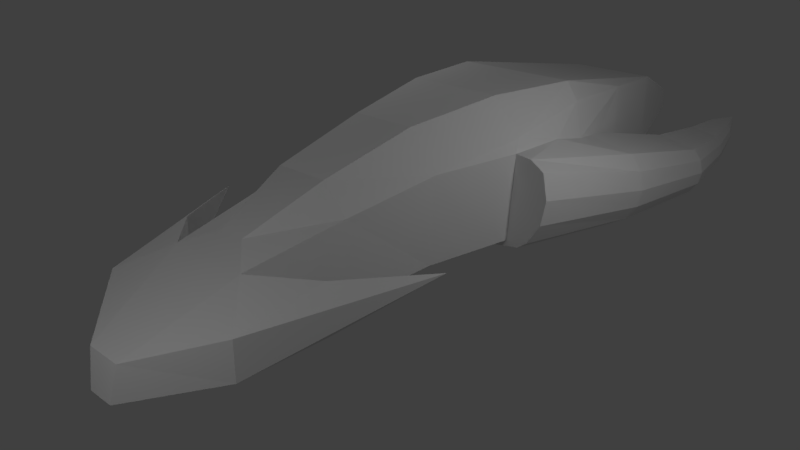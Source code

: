 # Source: meanGreenMachine.blend  (saved by Blender 2.77.0; exported with 4.5.12 LTS)
import bpy
from mathutils import Matrix  # noqa: F401  (used for matrix-valued properties, if any)

bpy.ops.wm.read_factory_settings(use_empty=True)
scene = bpy.context.scene
scene.name = 'Scene'

# ---- collections
col_collection_1 = bpy.data.collections.new('Collection 1'); scene.collection.children.link(col_collection_1)
col_collection_2 = bpy.data.collections.new('Collection 2'); scene.collection.children.link(col_collection_2)
col_collection_2.hide_render = True
col_collection_2.hide_viewport = True
col_collection_3 = bpy.data.collections.new('Collection 3'); scene.collection.children.link(col_collection_3)
col_collection_3.hide_render = True
col_collection_3.hide_viewport = True

# ---- materials (node trees are filled in below, after node groups)
mat_material_001 = bpy.data.materials.new('Material.001')
mat_material_001.alpha_threshold = 0.0
mat_material_001.use_transparent_shadow = False
mat_material_001.roughness = 0.5
mat_material = bpy.data.materials.new('Material')
mat_material.alpha_threshold = 0.0
mat_material.use_transparent_shadow = False
mat_material.roughness = 0.5
mat_material.line_color = (0.0, 0.0, 0.0, 1.0)

# ---- material node trees

# ---- world
world_world = bpy.data.worlds.new('World'); scene.world = world_world
world_world.color = (0.05088, 0.05088, 0.05088)
world_world.use_sun_shadow = False
world_world.sun_shadow_jitter_overblur = 0.0
world_world.cycles.sampling_method = 'MANUAL'

# ---- cameras
cam_camera = bpy.data.cameras.new('Camera')
cam_camera.clip_end = 100.0
cam_camera.lens = 35.0
cam_camera.sensor_width = 32.0
cam_camera.sensor_height = 18.0
cam_camera.display_size = 2.0
cam_camera.dof.focus_distance = 0.0
cam_camera.dof.aperture_fstop = 128.0
cam_camera.dof.aperture_blades = 6

# ---- lights
light_lamp_002 = bpy.data.lights.new('Lamp.002', 'POINT')
light_lamp_002.transmission_factor = 0.0
light_lamp_002.cutoff_distance = 30.0
light_lamp_002.energy = 100.0
light_lamp_002.shadow_buffer_clip_start = 1.001
light_lamp_002.shadow_soft_size = 0.1
light_lamp_002.shadow_maximum_resolution = 0.006
light_lamp_002.use_absolute_resolution = True
light_lamp_001 = bpy.data.lights.new('Lamp.001', 'POINT')
light_lamp_001.transmission_factor = 0.0
light_lamp_001.cutoff_distance = 30.0
light_lamp_001.energy = 100.0
light_lamp_001.shadow_buffer_clip_start = 1.001
light_lamp_001.shadow_soft_size = 0.1
light_lamp_001.shadow_maximum_resolution = 0.006
light_lamp_001.use_absolute_resolution = True
light_lamp = bpy.data.lights.new('Lamp', 'POINT')
light_lamp.transmission_factor = 0.0
light_lamp.cutoff_distance = 30.0
light_lamp.energy = 100.0
light_lamp.shadow_buffer_clip_start = 1.001
light_lamp.shadow_soft_size = 0.1
light_lamp.shadow_maximum_resolution = 0.006
light_lamp.use_absolute_resolution = True

# ---- meshes
me_cylinder = bpy.data.meshes.new('Cylinder')
me_cylinder.from_pydata([(-1.857, 2.115, -0.2766), (0.1428, 1.79, 0.01257), (0.1428, 1.714, -0.3701), (-1.857, 2.054, -0.5536), (-1.857, 2.054, 0.0004048), (0.1428, 1.714, 0.3953), (0.1428, 1.497, 0.5331), (0.1428, 1.256, 0.5605), (0.1428, 1.166, -0.735), (0.1428, 0.4669, -0.9451), (0.1428, 1.353, -0.7976), (0.1428, 1.497, -0.6945), (-3.557, 2.17, -0.5976), (-3.557, 2.215, -0.404), (-1.857, 1.881, 0.2352), (-0.83, 1.26, 0.5604), (-1.857, 1.622, -0.9454), (-0.07761, 0.4129, -0.9323), (-1.857, 1.881, -0.7885), (-3.557, 2.044, -0.7618), (-3.557, 2.17, -0.2104), (-1.857, 1.152, 0.3664), (-1.425, 1.251, 0.4384), (-0.2496, 0.3587, -0.923), (-1.857, 0.7497, -0.7885), (-4.757, 1.935, -0.5486), (-4.757, 1.844, -0.6712), (-4.757, 1.967, -0.404), (-3.557, 2.044, -0.0462), (-2.029, 1.114, 0.3479), (-1.242, 0.5334, -0.6598), (-3.557, 1.219, -0.7618), (-3.557, 1.855, -0.8715), (-4.757, 1.708, -0.7532), (-4.757, 1.935, -0.2594), (-3.557, 1.408, 0.06349), (-2.168, 1.082, 0.332), (-1.857, 0.6586, -0.6652), (-2.925, 0.9652, -0.6686), (-3.557, 1.093, -0.5976), (-5.56, 1.727, -0.3894), (-5.56, 1.666, -0.4638), (-5.56, 1.576, -0.5136), (-5.56, 1.748, -0.3016), (-4.757, 1.387, -0.05486), (-2.56, 1.022, 0.1643), (-2.209, 1.072, 0.3124), (-4.757, 1.25, -0.6712), (-3.054, 0.9399, -0.5846), (-4.757, 1.159, -0.5486), (-5.56, 1.271, -0.4638), (-4.757, 1.844, -0.1368), (-5.56, 1.727, -0.2139), (-3.557, 1.219, -0.0462), (-2.746, 0.995, 0.08814), (-3.557, 1.048, -0.404), (-4.757, 1.127, -0.404), (-6.158, 1.48, -0.1351), (-5.56, 1.666, -0.1394), (-4.757, 1.25, -0.1368), (-2.899, 0.9703, -0.02817), (-2.85, 0.98, 0.01159), (-5.56, 1.21, -0.3894), (-3.054, 0.9399, -0.148), (-5.56, 1.189, -0.3016), (-5.56, 1.361, -0.08971), (-3.557, 1.093, -0.2104), (-4.757, 1.159, -0.2594), (-5.567, 1.21, -0.2139), (-5.56, 1.271, -0.1394), (-4.275, 0.7, -0.3781), (-4.275, -0.7, 0.8), (-5.7, 0.3, -0.08276), (-5.7, -0.3, -0.08276), (-1.425, -1.141, 0.9814), (-2.861e-06, -1.183, 0.7357), (-1.425, 1.143, 0.9814), (-2.861e-06, 1.183, 0.7357), (2.85, 0.7687, -0.9), (2.85, -0.7687, -0.9), (4.151, 0.63, -1.05), (2.85, -0.8019, 0.2707), (4.291, 0.63, -0.01274), (5.8, 0.211, -1.2), (5.8, -0.211, -1.2), (3.678, -1.363, -0.06373), (4.859, 1.229, -0.9041), (5.7, 0.28, -0.7), (4.859, -1.229, -0.9041), (2.493, -2.097, -0.1275), (2.493, 2.097, -0.1275), (-1.857, -2.115, -0.2766), (0.1428, -1.79, 0.01257), (0.1428, -1.714, -0.3701), (-1.857, -2.054, -0.5536), (-1.857, -2.054, 0.0004048), (0.1428, -1.714, 0.3953), (0.1428, -1.497, 0.5331), (0.1428, -1.256, 0.5605), (0.1428, -1.166, -0.735), (0.1428, -0.4669, -0.9451), (0.1428, -1.353, -0.7976), (0.1428, -1.497, -0.6945), (-3.557, -2.17, -0.5976), (-3.557, -2.215, -0.404), (-1.857, -1.881, 0.2352), (-0.83, -1.26, 0.5604), (-1.857, -1.622, -0.9454), (-0.07761, -0.4129, -0.9323), (-1.857, -1.881, -0.7885), (-3.557, -2.044, -0.7618), (-3.557, -2.17, -0.2104), (-1.857, -1.152, 0.3664), (-1.425, -1.251, 0.4384), (-0.2496, -0.3587, -0.923), (-1.857, -0.7497, -0.7885), (-4.757, -1.935, -0.5486), (-4.757, -1.844, -0.6712), (-4.757, -1.967, -0.404), (-3.557, -2.044, -0.0462), (-2.029, -1.114, 0.3479), (-1.242, -0.5334, -0.6598), (-3.557, -1.219, -0.7618), (-3.557, -1.855, -0.8715), (-4.757, -1.708, -0.7532), (-4.757, -1.935, -0.2594), (-3.557, -1.408, 0.06349), (-2.168, -1.082, 0.332), (-1.857, -0.6586, -0.6652), (-2.925, -0.9652, -0.6686), (-3.557, -1.093, -0.5976), (-5.56, -1.727, -0.3894), (-5.56, -1.666, -0.4638), (-5.56, -1.576, -0.5136), (-5.56, -1.748, -0.3016), (-4.757, -1.387, -0.05486), (-2.56, -1.022, 0.1643), (-2.209, -1.072, 0.3124), (-4.757, -1.25, -0.6712), (-3.054, -0.9399, -0.5846), (-4.757, -1.159, -0.5486), (-5.56, -1.271, -0.4638), (-4.757, -1.844, -0.1368), (-5.56, -1.727, -0.2139), (-3.557, -1.219, -0.0462), (-2.746, -0.995, 0.08814), (-3.557, -1.048, -0.404), (-4.757, -1.127, -0.404), (-6.151, -1.48, -0.1351), (-5.56, -1.666, -0.1394), (-4.757, -1.25, -0.1368), (-2.899, -0.9703, -0.02817), (-2.85, -0.98, 0.01159), (-5.56, -1.21, -0.3894), (-5.56, -1.189, -0.3016), (-5.56, -1.361, -0.08971), (-3.557, -1.093, -0.2104), (-3.054, -0.9399, -0.148), (-4.757, -1.159, -0.2594), (-5.56, -1.21, -0.2139), (-5.56, -1.271, -0.1394), (-4.275, -0.7, -0.3781), (-2.85, 0.98, 0.9228), (-4.275, 0.7, 0.8), (-2.85, -0.98, 0.9228), (-5.7, 0.3, 0.2615), (-5.7, -0.3, 0.2615), (1.425, -0.8498, -0.8132), (1.425, 0.8498, -0.8132), (1.425, 0.9576, 0.5041), (1.425, -0.9576, 0.5041), (4.151, -0.63, -1.05), (2.85, 0.8019, 0.2707), (4.291, -0.63, -0.01274), (3.678, 1.363, -0.7791), (3.678, 1.363, -0.06373), (3.678, -1.363, -0.7791), (5.7, -0.28, -0.7), (4.859, -1.229, -0.3637), (4.859, 1.229, -0.3637), (3.941, -0.2065, 0.1757), (2.85, -0.4129, 0.6656), (3.941, 0.2061, 0.1757), (2.85, 0.4095, 0.6656), (-1.425, -0.9553, 1.25), (-1.425, 0.9553, 1.25), (-2.861e-06, -0.7443, 1.253), (-2.861e-06, 0.7443, 1.253), (1.425, 0.5003, 1.05), (1.425, -0.5007, 1.05), (-2.85, -0.8276, 1.025), (-2.85, 0.8276, 1.025)], [(152, 129)], [(3, 0, 1, 2), (0, 4, 5, 1), (2, 1, 5, 6, 7, 8, 9, 10, 11), (0, 13, 20, 4), (6, 5, 4, 14), (23, 17, 9, 100, 108, 114), (11, 10, 16, 18), (13, 0, 3, 12), (12, 3, 18, 19), (18, 3, 2, 11), (15, 6, 14, 22), (23, 24, 16, 17), (12, 25, 27, 13), (4, 20, 28, 14), (21, 14, 28, 29), (30, 24, 23), (24, 31, 32, 16), (16, 32, 19, 18), (25, 12, 19, 26), (26, 19, 32, 33), (34, 20, 13, 27), (29, 28, 35, 36), (121, 115, 128), (122, 130, 129), (25, 40, 43, 27), (26, 41, 40, 25), (33, 42, 41, 26), (36, 35, 45, 46), (31, 38, 39), (48, 39, 38), (33, 32, 31, 47), (51, 28, 20, 34), (52, 34, 27, 43), (51, 44, 35, 28), (35, 44, 59, 53), (45, 35, 53, 54), (47, 31, 39, 49), (55, 39, 48, 63, 66), (49, 39, 55, 56), (43, 40, 57), (40, 41, 57), (41, 42, 57), (47, 50, 42, 33), (57, 42, 50), (34, 52, 58, 51), (52, 43, 57), (51, 58, 65, 44), (54, 53, 60, 61), (49, 62, 50, 47), (50, 62, 57), (58, 52, 57), (53, 59, 67, 66), (44, 65, 69, 59), (60, 53, 66, 63), (62, 49, 56, 64), (56, 55, 66, 67), (64, 56, 67, 68), (62, 64, 57), (58, 57, 65), (161, 129, 139, 157, 71), (64, 68, 57), (69, 65, 57), (59, 69, 68, 67), (68, 69, 57), (61, 60, 63, 163, 162), (72, 70, 161, 73), (185, 191, 190, 184), (161, 71, 166, 73), (73, 166, 165, 72), (70, 72, 165, 163), (61, 162, 46, 45, 54), (77, 187, 188, 169), (71, 163, 165, 166), (46, 162, 76, 22, 21, 29, 36), (98, 106, 97), (186, 184, 74, 75), (168, 78, 79, 167), (167, 79, 81, 170), (186, 75, 170, 189), (79, 78, 80, 171), (172, 78, 168, 169), (171, 173, 81, 79), (80, 78, 172, 82), (80, 83, 84, 171), (173, 171, 176, 85), (82, 175, 174, 80), (83, 80, 174, 86), (87, 177, 84, 83), (84, 88, 176, 171), (87, 82, 173, 177), (85, 176, 89), (82, 87, 179, 175), (175, 90, 174), (87, 83, 86, 179), (177, 178, 88, 84), (178, 177, 173, 85), (176, 88, 89), (178, 85, 89), (179, 90, 175), (174, 90, 86), (86, 90, 179), (88, 178, 89), (94, 93, 92, 91), (91, 92, 96, 95), (93, 102, 101, 100, 99, 98, 97, 96, 92), (91, 95, 111, 104), (97, 105, 95, 96), (7, 6, 15), (16, 10, 9, 17), (102, 109, 107, 101), (104, 103, 94, 91), (103, 110, 109, 94), (109, 102, 93, 94), (106, 113, 105, 97), (114, 108, 107, 115), (103, 104, 118, 116), (95, 105, 119, 111), (112, 120, 119, 105), (121, 114, 115), (115, 107, 123, 122), (107, 109, 110, 123), (116, 117, 110, 103), (117, 124, 123, 110), (125, 118, 104, 111), (120, 127, 126, 119), (30, 37, 24), (122, 129, 115), (116, 118, 134, 131), (117, 116, 131, 132), (124, 117, 132, 133), (127, 137, 136, 126), (128, 115, 129), (139, 129, 130), (124, 138, 122, 123), (142, 125, 111, 119), (143, 134, 118, 125), (142, 119, 126, 135), (126, 144, 150, 135), (136, 145, 144, 126), (138, 140, 130, 122), (37, 38, 24), (140, 147, 146, 130), (134, 148, 131), (131, 148, 132), (132, 148, 133), (138, 124, 133, 141), (148, 141, 133), (125, 142, 149, 143), (143, 148, 134), (142, 135, 155, 149), (145, 152, 151, 144), (140, 138, 141, 153), (31, 24, 38), (141, 148, 153), (149, 148, 143), (144, 156, 158, 150), (135, 150, 160, 155), (151, 157, 156, 144), (153, 154, 147, 140), (63, 48, 38, 70, 163), (147, 158, 156, 146), (154, 159, 158, 147), (153, 148, 154), (149, 155, 148), (146, 156, 157, 139, 130), (154, 148, 159), (160, 148, 155), (150, 158, 159, 160), (159, 148, 160), (100, 101, 107, 108), (152, 145, 136, 137, 164), (137, 127, 120, 112, 113, 74, 164), (74, 113, 106), (8, 7, 169, 168), (100, 9, 8, 99), (183, 181, 180, 182), (81, 180, 181), (99, 167, 170, 98), (76, 15, 22), (167, 99, 8, 168), (152, 164, 71, 157, 151), (169, 7, 77), (98, 170, 75), (105, 113, 112), (22, 14, 21), (182, 180, 173, 82), (183, 182, 172), (187, 186, 189, 188), (77, 76, 185, 187), (187, 185, 184, 186), (181, 183, 188, 189), (189, 170, 81, 181), (169, 188, 183, 172), (162, 163, 191), (190, 191, 163, 71), (185, 76, 162, 191), (74, 184, 190, 164), (164, 190, 71), (106, 98, 75, 74), (15, 76, 77, 7), (172, 182, 82), (180, 81, 173), (38, 129, 161, 70), (38, 37, 128, 129), (121, 128, 37, 30), (121, 30, 23, 114)])
_uv = me_cylinder.uv_layers.new(name='UVMap')
_uv.uv.foreach_set('vector', [0.5932, 0.7751, 0.5903, 0.7584, 0.7123, 0.7234, 0.7165, 0.7481, 0.5903, 0.7584, 0.5879, 0.7415, 0.7095, 0.6986, 0.7123, 0.7234, 0.2137, 0.6499, 0.2183, 0.6732, 0.2137, 0.6965, 0.2005, 0.7049, 0.1858, 0.7066, 0.1803, 0.6276, 0.1377, 0.6148, 0.1917, 0.6238, 0.2005, 0.6301, 0.5903, 0.7584, 0.4961, 0.7821, 0.4937, 0.7713, 0.5879, 0.7415, 0.7081, 0.6822, 0.7095, 0.6986, 0.5879, 0.7415, 0.5856, 0.7239, 0.9512, 0.5598, 0.9617, 0.5565, 0.9752, 0.5532, 0.9752, 0.6101, 0.9617, 0.6068, 0.9512, 0.6035, 0.7222, 0.7724, 0.7253, 0.7833, 0.6016, 0.8101, 0.5971, 0.7923, 0.4961, 0.7821, 0.5903, 0.7584, 0.5932, 0.7751, 0.4981, 0.7929, 0.4981, 0.7929, 0.5932, 0.7751, 0.5971, 0.7923, 0.4999, 0.8043, 0.5971, 0.7923, 0.5932, 0.7751, 0.7165, 0.7481, 0.7222, 0.7724, 0.6451, 0.6734, 0.7081, 0.6822, 0.5856, 0.7239, 0.6068, 0.6792, 0.7224, 0.8541, 0.6157, 0.8634, 0.6016, 0.8101, 0.7318, 0.8472, 0.4981, 0.7929, 0.4326, 0.8059, 0.4308, 0.7979, 0.4961, 0.7821, 0.5879, 0.7415, 0.4937, 0.7713, 0.4905, 0.7599, 0.5856, 0.7239, 0.5774, 0.678, 0.5856, 0.7239, 0.4905, 0.7599, 0.5659, 0.6777, 0.6575, 0.8722, 0.6157, 0.8634, 0.7224, 0.8541, 0.6157, 0.8634, 0.5038, 0.8559, 0.5014, 0.8166, 0.6016, 0.8101, 0.6016, 0.8101, 0.5014, 0.8166, 0.4999, 0.8043, 0.5971, 0.7923, 0.4326, 0.8059, 0.4981, 0.7929, 0.4999, 0.8043, 0.4335, 0.8144, 0.4335, 0.8144, 0.4999, 0.8043, 0.5014, 0.8166, 0.4336, 0.8233, 0.4282, 0.79, 0.4937, 0.7713, 0.4961, 0.7821, 0.4308, 0.7979, 0.5659, 0.6777, 0.4905, 0.7599, 0.4771, 0.7239, 0.5569, 0.6783, 0.9137, 0.004386, 0.8717, 0.01206, 0.8731, 0.002375, 0.7596, 0.01651, 0.7598, 0.003187, 0.8023, 0.006576, 0.4326, 0.8059, 0.3872, 0.8109, 0.386, 0.8061, 0.4308, 0.7979, 0.4335, 0.8144, 0.3876, 0.8162, 0.3872, 0.8109, 0.4326, 0.8059, 0.4336, 0.8233, 0.3871, 0.8219, 0.3876, 0.8162, 0.4335, 0.8144, 0.5569, 0.6783, 0.4771, 0.7239, 0.5297, 0.6809, 0.5525, 0.6783, 0.5038, 0.8559, 0.5462, 0.867, 0.5037, 0.8692, 0.538, 0.8731, 0.5037, 0.8692, 0.5462, 0.867, 0.4336, 0.8233, 0.5014, 0.8166, 0.5038, 0.8559, 0.4291, 0.8504, 0.4247, 0.782, 0.4905, 0.7599, 0.4937, 0.7713, 0.4282, 0.79, 0.3841, 0.8016, 0.4282, 0.79, 0.4308, 0.7979, 0.386, 0.8061, 0.4247, 0.782, 0.4111, 0.7579, 0.4771, 0.7239, 0.4905, 0.7599, 0.4771, 0.7239, 0.4111, 0.7579, 0.4057, 0.7498, 0.4708, 0.7116, 0.5297, 0.6809, 0.4771, 0.7239, 0.4708, 0.7116, 0.5169, 0.6824, 0.4291, 0.8504, 0.5038, 0.8559, 0.5037, 0.8692, 0.4263, 0.8597, 0.4544, 0.692, 0.4493, 0.6808, 0.4747, 0.6606, 0.492, 0.6807, 0.464, 0.7003, 0.3887, 0.7269, 0.4493, 0.6808, 0.4544, 0.692, 0.3947, 0.7345, 0.386, 0.8061, 0.3872, 0.8109, 0.3466, 0.81, 0.3872, 0.8109, 0.3876, 0.8162, 0.3466, 0.81, 0.3876, 0.8162, 0.3871, 0.8219, 0.3466, 0.81, 0.4291, 0.8504, 0.3808, 0.8381, 0.3871, 0.8219, 0.4336, 0.8233, 0.3466, 0.81, 0.3871, 0.8219, 0.3808, 0.8381, 0.4282, 0.79, 0.3841, 0.8016, 0.3815, 0.797, 0.4247, 0.782, 0.3841, 0.8016, 0.386, 0.8061, 0.3466, 0.81, 0.4247, 0.782, 0.3815, 0.797, 0.3721, 0.7838, 0.4111, 0.7579, 0.5169, 0.6824, 0.4708, 0.7116, 0.5046, 0.6817, 0.5086, 0.6818, 0.4263, 0.8597, 0.3771, 0.8429, 0.3808, 0.8381, 0.4291, 0.8504, 0.3808, 0.8381, 0.3771, 0.8429, 0.3466, 0.81, 0.3815, 0.797, 0.3841, 0.8016, 0.3466, 0.81, 0.4708, 0.7116, 0.4057, 0.7498, 0.4004, 0.7422, 0.464, 0.7003, 0.4111, 0.7579, 0.3721, 0.7838, 0.3685, 0.7791, 0.4057, 0.7498, 0.5046, 0.6817, 0.4708, 0.7116, 0.464, 0.7003, 0.492, 0.6807, 0.3566, 0.7675, 0.3887, 0.7269, 0.3947, 0.7345, 0.3611, 0.771, 0.3947, 0.7345, 0.4544, 0.692, 0.464, 0.7003, 0.4004, 0.7422, 0.3611, 0.771, 0.3947, 0.7345, 0.4004, 0.7422, 0.3646, 0.7751, 0.3566, 0.7675, 0.3611, 0.771, 0.3466, 0.81, 0.3815, 0.797, 0.3466, 0.81, 0.3721, 0.7838, 0.04856, 0.06557, 0.1209, 0.0002438, 0.116, 0.009851, 0.1312, 0.03604, 0.09084, 0.1241, 0.3611, 0.771, 0.3646, 0.7751, 0.3466, 0.81, 0.3685, 0.7791, 0.3721, 0.7838, 0.3466, 0.81, 0.4057, 0.7498, 0.3685, 0.7791, 0.3646, 0.7751, 0.4004, 0.7422, 0.3646, 0.7751, 0.3685, 0.7791, 0.3466, 0.81, 0.148, 0.2846, 0.1394, 0.2876, 0.1307, 0.2903, 0.0891, 0.1988, 0.1705, 0.2186, 0.6134, 0.5633, 0.702, 0.539, 0.702, 0.6243, 0.6134, 0.5999, 0.2542, 0.2177, 0.1702, 0.2086, 0.17, 0.115, 0.2531, 0.1061, 0.04856, 0.06557, 0.09084, 0.1241, 0.02121, 0.1483, 0.004605, 0.1415, 0.004605, 0.1415, 0.02121, 0.1483, 0.01983, 0.1739, 0.0002438, 0.1781, 0.04355, 0.261, 0.0002438, 0.1781, 0.01983, 0.1739, 0.0891, 0.1988, 0.148, 0.2846, 0.1705, 0.2186, 0.1983, 0.2763, 0.1779, 0.281, 0.1573, 0.2849, 0.3438, 0.2484, 0.3398, 0.2063, 0.4303, 0.1928, 0.439, 0.2387, 0.09084, 0.1241, 0.0891, 0.1988, 0.01983, 0.1739, 0.02121, 0.1483, 0.1983, 0.2763, 0.1705, 0.2186, 0.2539, 0.2381, 0.2531, 0.2731, 0.223, 0.2751, 0.2114, 0.2751, 0.202, 0.2751, 0.9572, 0.211, 0.8959, 0.2028, 0.9592, 0.1957, 0.3392, 0.1167, 0.2531, 0.1061, 0.2527, 0.08587, 0.3424, 0.07458, 0.07849, 0.4197, 0.1655, 0.4246, 0.1655, 0.5183, 0.07849, 0.5232, 0.4513, 0.3504, 0.5348, 0.3751, 0.5104, 0.4422, 0.4234, 0.426, 0.3392, 0.1167, 0.3424, 0.07458, 0.4373, 0.08247, 0.4295, 0.1286, 0.1655, 0.5183, 0.1655, 0.4246, 0.2452, 0.4331, 0.2452, 0.5098, 0.5104, 0.5465, 0.5348, 0.6135, 0.4513, 0.6382, 0.4234, 0.5627, 0.6129, 0.3936, 0.5994, 0.4559, 0.5104, 0.4422, 0.5348, 0.3751, 0.6129, 0.595, 0.5348, 0.6135, 0.5104, 0.5465, 0.5994, 0.5327, 0.2452, 0.4331, 0.3461, 0.4586, 0.3461, 0.4843, 0.2452, 0.5098, 0.2825, 0.7569, 0.2188, 0.7569, 0.2313, 0.7027, 0.2747, 0.6991, 0.7449, 0.2747, 0.6866, 0.2744, 0.6845, 0.2309, 0.7367, 0.2115, 0.3461, 0.4586, 0.2452, 0.4331, 0.2155, 0.386, 0.2878, 0.3949, 0.8058, 0.3608, 0.7749, 0.3619, 0.7749, 0.3306, 0.8036, 0.3285, 0.3461, 0.4843, 0.2878, 0.548, 0.2155, 0.5569, 0.2452, 0.5098, 0.8058, 0.3608, 0.8318, 0.4512, 0.7495, 0.4516, 0.7749, 0.3619, 0.2747, 0.6991, 0.2313, 0.7027, 0.2639, 0.6148, 0.8318, 0.4512, 0.8058, 0.3608, 0.8619, 0.4048, 0.8939, 0.4724, 0.6866, 0.2744, 0.6016, 0.2747, 0.6845, 0.2309, 0.8058, 0.3608, 0.8036, 0.3285, 0.8803, 0.3755, 0.8619, 0.4048, 0.7749, 0.3619, 0.7199, 0.4066, 0.7015, 0.3783, 0.7749, 0.3306, 0.7199, 0.4066, 0.7749, 0.3619, 0.7495, 0.4516, 0.6893, 0.4729, 0.2155, 0.5569, 0.2878, 0.548, 0.1415, 0.6144, 0.7199, 0.4066, 0.6893, 0.4729, 0.6134, 0.5223, 0.8619, 0.4048, 0.9723, 0.5223, 0.8939, 0.4724, 0.2155, 0.386, 0.1415, 0.3285, 0.2878, 0.3949, 0.8803, 0.3755, 0.9723, 0.5223, 0.8619, 0.4048, 0.7015, 0.3783, 0.7199, 0.4066, 0.6134, 0.5223, 0.8468, 0.09968, 0.9693, 0.1301, 0.9645, 0.1546, 0.8434, 0.1164, 0.8434, 0.1164, 0.9645, 0.1546, 0.961, 0.1794, 0.8406, 0.1332, 0.00488, 0.6499, 0.01808, 0.6301, 0.02685, 0.6238, 0.08083, 0.6148, 0.03825, 0.6276, 0.03275, 0.7065, 0.01808, 0.7049, 0.00488, 0.6965, 0.0002438, 0.6732, 0.8434, 0.1164, 0.8406, 0.1332, 0.7472, 0.1008, 0.7499, 0.0901, 0.9592, 0.1957, 0.8377, 0.1507, 0.8406, 0.1332, 0.961, 0.1794, 0.7066, 0.6669, 0.7081, 0.6822, 0.6451, 0.6734, 0.6016, 0.8101, 0.7253, 0.7833, 0.7445, 0.8393, 0.7318, 0.8472, 0.9756, 0.1059, 0.8511, 0.08267, 0.8561, 0.06499, 0.979, 0.09514, 0.7499, 0.0901, 0.7522, 0.07938, 0.8468, 0.09968, 0.8434, 0.1164, 0.7522, 0.07938, 0.7543, 0.06804, 0.8511, 0.08267, 0.8468, 0.09968, 0.8511, 0.08267, 0.9756, 0.1059, 0.9693, 0.1301, 0.8468, 0.09968, 0.8959, 0.2028, 0.8578, 0.196, 0.8377, 0.1507, 0.9592, 0.1957, 0.9781, 0.02426, 0.9872, 0.03135, 0.8561, 0.06499, 0.8717, 0.01206, 0.7522, 0.07938, 0.7499, 0.0901, 0.685, 0.07259, 0.687, 0.06456, 0.8406, 0.1332, 0.8377, 0.1507, 0.7437, 0.1121, 0.7472, 0.1008, 0.8283, 0.1964, 0.8169, 0.1964, 0.7437, 0.1121, 0.8377, 0.1507, 0.9137, 0.004386, 0.9781, 0.02426, 0.8717, 0.01206, 0.8717, 0.01206, 0.8561, 0.06499, 0.7562, 0.05578, 0.7596, 0.01651, 0.8561, 0.06499, 0.8511, 0.08267, 0.7543, 0.06804, 0.7562, 0.05578, 0.687, 0.06456, 0.6882, 0.05616, 0.7543, 0.06804, 0.7522, 0.07938, 0.6882, 0.05616, 0.6885, 0.04727, 0.7562, 0.05578, 0.7543, 0.06804, 0.6822, 0.08042, 0.685, 0.07259, 0.7499, 0.0901, 0.7472, 0.1008, 0.8169, 0.1964, 0.8079, 0.1955, 0.7293, 0.1478, 0.7437, 0.1121, 0.6575, 0.8722, 0.6169, 0.8731, 0.6157, 0.8634, 0.7596, 0.01651, 0.8023, 0.006576, 0.8717, 0.01206, 0.687, 0.06456, 0.685, 0.07259, 0.6406, 0.06312, 0.6419, 0.05837, 0.6882, 0.05616, 0.687, 0.06456, 0.6419, 0.05837, 0.6424, 0.05313, 0.6885, 0.04727, 0.6882, 0.05616, 0.6424, 0.05313, 0.6421, 0.04738, 0.8079, 0.1955, 0.8034, 0.1954, 0.7807, 0.1921, 0.7293, 0.1478, 0.8731, 0.002375, 0.8717, 0.01206, 0.8023, 0.006576, 0.7942, 0.0002438, 0.8023, 0.006576, 0.7598, 0.003187, 0.6885, 0.04727, 0.6847, 0.02007, 0.7596, 0.01651, 0.7562, 0.05578, 0.6785, 0.08828, 0.6822, 0.08042, 0.7472, 0.1008, 0.7437, 0.1121, 0.6385, 0.06761, 0.6406, 0.06312, 0.685, 0.07259, 0.6822, 0.08042, 0.6785, 0.08828, 0.7437, 0.1121, 0.7293, 0.1478, 0.6642, 0.112, 0.7293, 0.1478, 0.7227, 0.1599, 0.6586, 0.1199, 0.6642, 0.112, 0.7807, 0.1921, 0.768, 0.1904, 0.7227, 0.1599, 0.7293, 0.1478, 0.6847, 0.02007, 0.6822, 0.01062, 0.7598, 0.003187, 0.7596, 0.01651, 0.6169, 0.8731, 0.5462, 0.867, 0.6157, 0.8634, 0.641, 0.1423, 0.6472, 0.1349, 0.7058, 0.1791, 0.7003, 0.1901, 0.6406, 0.06312, 0.6016, 0.05831, 0.6419, 0.05837, 0.6419, 0.05837, 0.6016, 0.05831, 0.6424, 0.05313, 0.6424, 0.05313, 0.6016, 0.05831, 0.6421, 0.04738, 0.6847, 0.02007, 0.6885, 0.04727, 0.6421, 0.04738, 0.6362, 0.03115, 0.6016, 0.05831, 0.6362, 0.03115, 0.6421, 0.04738, 0.6822, 0.08042, 0.6785, 0.08828, 0.6358, 0.07214, 0.6385, 0.06761, 0.6385, 0.06761, 0.6016, 0.05831, 0.6406, 0.06312, 0.6785, 0.08828, 0.6642, 0.112, 0.626, 0.08502, 0.6358, 0.07214, 0.768, 0.1904, 0.7597, 0.1907, 0.7556, 0.1907, 0.7227, 0.1599, 0.6822, 0.01062, 0.6847, 0.02007, 0.6362, 0.03115, 0.6326, 0.02624, 0.5038, 0.8559, 0.6157, 0.8634, 0.5462, 0.867, 0.6362, 0.03115, 0.6016, 0.05831, 0.6326, 0.02624, 0.6358, 0.07214, 0.6016, 0.05831, 0.6385, 0.06761, 0.7227, 0.1599, 0.7156, 0.171, 0.6531, 0.1274, 0.6586, 0.1199, 0.6642, 0.112, 0.6586, 0.1199, 0.6223, 0.08959, 0.626, 0.08502, 0.7556, 0.1907, 0.743, 0.1913, 0.7156, 0.171, 0.7227, 0.1599, 0.6101, 0.1008, 0.6147, 0.09745, 0.6472, 0.1349, 0.641, 0.1423, 0.1307, 0.2903, 0.1153, 0.3181, 0.1206, 0.328, 0.04355, 0.261, 0.0891, 0.1988, 0.6472, 0.1349, 0.6531, 0.1274, 0.7156, 0.171, 0.7058, 0.1791, 0.6147, 0.09745, 0.6186, 0.09374, 0.6531, 0.1274, 0.6472, 0.1349, 0.6101, 0.1008, 0.6016, 0.05831, 0.6147, 0.09745, 0.6358, 0.07214, 0.626, 0.08502, 0.6016, 0.05831, 0.7058, 0.1791, 0.7156, 0.171, 0.743, 0.1913, 0.7252, 0.211, 0.7003, 0.1901, 0.6147, 0.09745, 0.6016, 0.05831, 0.6186, 0.09374, 0.6223, 0.08959, 0.6016, 0.05831, 0.626, 0.08502, 0.6586, 0.1199, 0.6531, 0.1274, 0.6186, 0.09374, 0.6223, 0.08959, 0.6186, 0.09374, 0.6016, 0.05831, 0.6223, 0.08959, 0.9998, 0.03962, 0.979, 0.09514, 0.8561, 0.06499, 0.9872, 0.03135, 0.1479, 0.04138, 0.157, 0.04094, 0.1771, 0.04441, 0.1971, 0.04858, 0.1703, 0.1053, 0.1971, 0.04858, 0.2008, 0.0497, 0.2101, 0.04961, 0.2216, 0.04946, 0.2515, 0.05103, 0.2527, 0.08587, 0.1703, 0.1053, 0.2527, 0.08587, 0.2515, 0.05103, 0.291, 0.05945, 0.3738, 0.6601, 0.3466, 0.5858, 0.4234, 0.5627, 0.4513, 0.6382, 0.08083, 0.6148, 0.1377, 0.6148, 0.1803, 0.6276, 0.03825, 0.6276, 0.5235, 0.1855, 0.5231, 0.1334, 0.6011, 0.1452, 0.6011, 0.1728, 0.5324, 0.09863, 0.6011, 0.1452, 0.5231, 0.1334, 0.3738, 0.3285, 0.4513, 0.3504, 0.4234, 0.426, 0.3466, 0.4028, 0.2539, 0.2381, 0.2926, 0.2641, 0.2531, 0.2731, 0.07849, 0.5232, 0.0002438, 0.5425, 0.0002438, 0.4004, 0.07849, 0.4197, 0.1479, 0.04138, 0.1703, 0.1053, 0.09084, 0.1241, 0.1312, 0.03604, 0.1396, 0.03856, 0.439, 0.2387, 0.3544, 0.2593, 0.3438, 0.2484, 0.3528, 0.06354, 0.4373, 0.08247, 0.3424, 0.07458, 0.8377, 0.1507, 0.8578, 0.196, 0.8283, 0.1964, 0.6068, 0.6792, 0.5856, 0.7239, 0.5774, 0.678, 0.5752, 0.5069, 0.5752, 0.4817, 0.5994, 0.4559, 0.5994, 0.5327, 0.5235, 0.1855, 0.6011, 0.1728, 0.5335, 0.2202, 0.3398, 0.2063, 0.3392, 0.1167, 0.4295, 0.1286, 0.4303, 0.1928, 0.3438, 0.2484, 0.2539, 0.2381, 0.2542, 0.2177, 0.3398, 0.2063, 0.3398, 0.2063, 0.2542, 0.2177, 0.2531, 0.1061, 0.3392, 0.1167, 0.5231, 0.1334, 0.5235, 0.1855, 0.4303, 0.1928, 0.4295, 0.1286, 0.4295, 0.1286, 0.4373, 0.08247, 0.5324, 0.09863, 0.5231, 0.1334, 0.439, 0.2387, 0.4303, 0.1928, 0.5235, 0.1855, 0.5335, 0.2202, 0.1705, 0.2186, 0.0891, 0.1988, 0.1702, 0.2086, 0.17, 0.115, 0.1702, 0.2086, 0.0891, 0.1988, 0.09084, 0.1241, 0.2542, 0.2177, 0.2539, 0.2381, 0.1705, 0.2186, 0.1702, 0.2086, 0.2527, 0.08587, 0.2531, 0.1061, 0.17, 0.115, 0.1703, 0.1053, 0.1703, 0.1053, 0.17, 0.115, 0.09084, 0.1241, 0.291, 0.05945, 0.3528, 0.06354, 0.3424, 0.07458, 0.2527, 0.08587, 0.2926, 0.2641, 0.2539, 0.2381, 0.3438, 0.2484, 0.3544, 0.2593, 0.5104, 0.5465, 0.5752, 0.5069, 0.5994, 0.5327, 0.5752, 0.4817, 0.5104, 0.4422, 0.5994, 0.4559, 0.7861, 0.5228, 0.7861, 0.6404, 0.702, 0.6243, 0.702, 0.539, 0.7861, 0.5228, 0.8512, 0.5415, 0.8512, 0.6217, 0.7861, 0.6404, 0.8887, 0.6141, 0.8512, 0.6217, 0.8512, 0.5415, 0.8887, 0.5491, 0.8887, 0.6141, 0.8887, 0.5491, 0.9512, 0.5598, 0.9512, 0.6035])
me_cylinder.materials.append(mat_material_001)
me_cylinder.use_remesh_preserve_volume = False
me_cylinder.use_remesh_preserve_attributes = False
me_cylinder.use_mirror_vertex_groups = False
me_cylinder.use_paint_bone_selection = False
me_cylinder.use_paint_mask = True
me_cylinder.update()
me_cube = bpy.data.meshes.new('Cube')
me_cube.from_pydata([(5.8, 0.211, -0.2), (-5.7, -0.3, 0.0), (-5.7, -0.3, 1.5), (2.85, -0.9, 0.1), (-4.768e-07, -1.185, 0.2737), (-2.85, -0.98, 0.3), (2.85, -0.9, 1.5), (-2.861e-06, -1.3, 2.2), (-2.85, -0.98, 2.1), (-4.275, -0.7, 0.2), (-4.275, -0.7, 1.8), (-1.425, -1.185, 0.35), (-1.425, -1.3, 2.25), (1.425, -0.995, 0.1868), (1.425, -1.1, 1.95), (4.151, -0.63, -0.05), (4.151, -0.63, 1.0), (5.8, -0.211, -0.2), (5.7, -0.28, 0.3), (2.493, -2.097, 0.8725), (4.859, -1.229, 0.6363), (4.859, -1.229, 0.09586), (3.678, -1.363, 0.2209), (3.678, -1.363, 0.9363), (-5.7, 0.3, 0.0), (-5.7, 0.3, 1.5), (2.85, 0.9, 0.1), (-4.768e-07, 1.185, 0.2737), (-2.85, 0.98, 0.3), (2.85, 0.9, 1.5), (-2.861e-06, 1.3, 2.2), (-2.85, 0.98, 2.1), (-4.275, 0.7, 0.2), (-4.275, 0.7, 1.8), (-1.425, 1.185, 0.35), (-1.425, 1.3, 2.25), (1.425, 0.995, 0.1868), (1.425, 1.1, 1.95), (4.151, 0.63, -0.05), (4.151, 0.63, 1.0), (5.7, 0.28, 0.3), (2.493, 2.097, 0.8725), (4.859, 1.229, 0.6363), (4.859, 1.229, 0.09586), (3.678, 1.363, 0.2209), (3.678, 1.363, 0.9363)], [], [(9, 32, 28, 5), (9, 10, 2, 1), (15, 16, 6, 3), (13, 14, 7, 4), (11, 12, 8, 5), (5, 8, 10, 9), (4, 7, 12, 11), (3, 6, 14, 13), (18, 16, 23, 20), (17, 18, 20, 21), (15, 17, 21, 22), (16, 15, 22, 23), (21, 20, 19), (23, 22, 19), (20, 23, 19), (22, 21, 19), (5, 28, 34, 11), (32, 24, 25, 33), (38, 26, 29, 39), (36, 27, 30, 37), (34, 28, 31, 35), (28, 32, 33, 31), (27, 34, 35, 30), (26, 36, 37, 29), (40, 42, 45, 39), (0, 43, 42, 40), (38, 44, 43, 0), (39, 45, 44, 38), (43, 41, 42), (45, 41, 44), (42, 41, 45), (44, 41, 43), (11, 34, 27, 4), (24, 32, 9, 1), (4, 27, 36, 13), (36, 26, 3, 13), (3, 26, 38, 15), (38, 0, 17, 15), (40, 18, 17, 0), (40, 39, 16, 18), (29, 6, 16, 39), (29, 37, 14, 6), (30, 7, 14, 37), (30, 35, 12, 7), (31, 8, 12, 35), (31, 33, 10, 8), (10, 33, 25, 2), (1, 2, 25, 24)])
me_cube.materials.append(mat_material)
me_cube.use_remesh_preserve_volume = False
me_cube.use_remesh_preserve_attributes = False
me_cube.use_mirror_vertex_groups = False
me_cube.update()
me_cylinder_002 = bpy.data.meshes.new('Cylinder.002')
me_cylinder_002.from_pydata([(-1.857, 2.115, 0.7234), (0.1428, 1.79, 1.013), (-1.857, 2.054, 0.4464), (0.1428, 1.714, 0.6299), (-1.857, 1.881, 0.2115), (0.1428, 1.497, 0.3055), (-1.857, 1.622, 0.05462), (0.1428, 1.353, 0.08869), (-1.857, 0.7497, 0.2115), (0.1428, 0.2633, 0.3055), (-1.857, 0.5763, 0.4464), (0.1428, 0.04649, 0.6299), (-1.857, 0.5154, 0.7234), (0.1428, -0.02964, 1.013), (-1.857, 0.5763, 1.0), (0.1428, 0.04649, 1.395), (-1.857, 0.7497, 1.235), (0.1428, 0.2633, 1.72), (-1.857, 1.009, 1.392), (0.1428, 0.5877, 1.936), (-1.857, 1.881, 1.235), (0.1428, 1.497, 1.72), (-1.857, 2.054, 1.0), (0.1428, 1.714, 1.395), (-3.557, 2.215, 0.596), (-3.557, 2.17, 0.4024), (-3.557, 2.044, 0.2382), (-3.557, 1.855, 0.1285), (-3.557, 1.219, 0.2382), (-3.557, 1.093, 0.4024), (-3.557, 1.048, 0.596), (-3.557, 1.093, 0.7896), (-3.557, 1.219, 0.9538), (-3.557, 1.408, 1.063), (-3.557, 2.044, 0.9538), (-3.557, 2.17, 0.7896), (-4.757, 1.967, 0.596), (-4.757, 1.935, 0.4514), (-4.757, 1.844, 0.3288), (-4.757, 1.708, 0.2468), (-4.757, 1.25, 0.3288), (-4.757, 1.159, 0.4514), (-4.757, 1.127, 0.596), (-4.757, 1.159, 0.7406), (-4.757, 1.25, 0.8632), (-4.757, 1.387, 0.9451), (-4.757, 1.844, 0.8632), (-4.757, 1.935, 0.7406), (-5.56, 1.748, 0.6984), (-5.56, 1.727, 0.6106), (-5.56, 1.666, 0.5362), (-5.56, 1.576, 0.4864), (-5.56, 1.271, 0.5362), (-5.56, 1.21, 0.6106), (-5.56, 1.189, 0.6984), (-5.56, 1.21, 0.7861), (-5.56, 1.271, 0.8606), (-5.56, 1.361, 0.9103), (-5.56, 1.666, 0.8606), (-5.56, 1.727, 0.7861), (-6.151, 1.48, 0.8649)], [], [(0, 1, 3, 2), (2, 3, 5, 4), (4, 5, 7, 6), (8, 9, 11, 10), (10, 11, 13, 12), (12, 13, 15, 14), (14, 15, 17, 16), (16, 17, 19, 18), (58, 60, 57), (20, 21, 23, 22), (22, 23, 1, 0), (28, 29, 41, 40), (12, 14, 31, 30), (2, 4, 26, 25), (8, 10, 29, 28), (14, 16, 32, 31), (20, 22, 35, 34), (4, 6, 27, 26), (10, 12, 30, 29), (0, 2, 25, 24), (16, 18, 33, 32), (22, 0, 24, 35), (34, 35, 47, 46), (29, 30, 42, 41), (24, 25, 37, 36), (35, 24, 36, 47), (30, 31, 43, 42), (25, 26, 38, 37), (31, 32, 44, 43), (26, 27, 39, 38), (32, 33, 45, 44), (3, 1, 23, 21, 19, 17, 15, 13, 11, 9, 7, 5), (40, 41, 53, 52), (46, 47, 59, 58), (41, 42, 54, 53), (36, 37, 49, 48), (47, 36, 48, 59), (42, 43, 55, 54), (37, 38, 50, 49), (43, 44, 56, 55), (38, 39, 51, 50), (44, 45, 57, 56), (52, 51, 39, 40), (55, 56, 60), (56, 57, 60), (58, 59, 60), (59, 48, 60), (54, 55, 60), (53, 54, 60), (52, 53, 60), (60, 51, 52), (40, 39, 27, 28), (6, 8, 28, 27), (50, 51, 60), (48, 49, 60), (49, 50, 60), (58, 57, 45, 46), (34, 46, 45, 33), (34, 33, 18, 20), (18, 19, 21, 20), (6, 7, 9, 8)])
me_cylinder_002.use_remesh_preserve_volume = False
me_cylinder_002.use_remesh_preserve_attributes = False
me_cylinder_002.use_mirror_vertex_groups = False
me_cylinder_002.update()
me_cylinder_003 = bpy.data.meshes.new('Cylinder.003')
me_cylinder_003.from_pydata([(-1.857, 2.115, 0.7234), (0.1428, 1.79, 1.013), (0.1428, 1.714, 0.6299), (-1.857, 2.054, 0.4464), (-1.857, 2.054, 1.0), (0.1428, 1.714, 1.395), (0.1428, 1.497, 1.72), (0.1428, 1.256, 1.777), (0.1428, 1.166, 0.265), (0.1428, 0.4669, 0.265), (0.1428, 1.353, 0.08869), (0.1428, 1.497, 0.3055), (-3.557, 2.17, 0.4024), (-3.557, 2.215, 0.596), (-1.857, 1.881, 1.235), (-0.83, 1.26, 1.56), (-2.294e-06, 1.273, 1.741), (-1.857, 1.622, 0.05462), (-4.768e-07, 0.4301, 0.2737), (-0.07761, 0.4129, 0.2778), (-1.857, 1.881, 0.2115), (-3.557, 2.044, 0.2382), (-3.557, 2.17, 0.7896), (-1.857, 1.152, 1.366), (-1.425, 1.251, 1.438), (-0.2496, 0.3587, 0.287), (-1.857, 0.7497, 0.2115), (-4.757, 1.935, 0.4514), (-4.757, 1.844, 0.3288), (-4.757, 1.967, 0.596), (-3.557, 2.044, 0.9538), (-2.029, 1.114, 1.348), (-1.242, 0.5334, 0.3402), (-3.557, 1.219, 0.2382), (-3.557, 1.855, 0.1285), (-4.757, 1.708, 0.2468), (-4.757, 1.935, 0.7406), (-3.557, 1.408, 1.063), (-2.168, 1.082, 1.332), (-1.425, 0.5622, 0.35), (-1.857, 0.6586, 0.3348), (-2.694, 0.9185, 0.3055), (-2.85, 0.9676, 0.3), (-2.873, 0.9755, 0.2984), (-2.925, 0.9652, 0.3314), (-3.557, 1.093, 0.4024), (-5.56, 1.727, 0.6106), (-5.56, 1.666, 0.5362), (-5.56, 1.576, 0.4864), (-5.56, 1.748, 0.6984), (-4.757, 1.387, 0.9451), (-2.56, 1.022, 1.164), (-2.209, 1.072, 1.312), (-4.757, 1.25, 0.3288), (-3.054, 0.9399, 0.4154), (-4.757, 1.159, 0.4514), (-5.56, 1.271, 0.5362), (-4.757, 1.844, 0.8632), (-5.56, 1.727, 0.7861), (-3.557, 1.219, 0.9538), (-2.746, 0.995, 1.088), (-3.12, 0.9269, 0.5575), (-3.557, 1.048, 0.596), (-4.757, 1.127, 0.596), (-6.151, 1.48, 0.8649), (-5.56, 1.666, 0.8606), (-4.757, 1.25, 0.8632), (-2.899, 0.9703, 0.9718), (-2.85, 0.98, 1.012), (-5.56, 1.21, 0.6106), (-3.151, 0.9209, 0.6264), (-5.56, 1.189, 0.6984), (-5.56, 1.361, 0.9103), (-3.557, 1.093, 0.7896), (-3.054, 0.9399, 0.852), (-3.088, 0.9333, 0.7713), (-4.757, 1.159, 0.7406), (-5.56, 1.21, 0.7861), (-5.56, 1.271, 0.8606), (-2.85, -0.98, 0.3), (-4.275, -0.7, 0.2), (-4.275, 0.7, 0.2), (-1.425, -1.185, 0.35), (-2.85, -0.98, 2.1), (-4.275, -0.7, 1.8), (-5.7, 0.3, 0.0), (-5.7, -0.3, 0.0), (-4.275, 0.7, 1.8), (-2.85, 0.98, 2.1), (-4.768e-07, -1.185, 0.2737), (-5.7, -0.3, 1.5), (-5.7, 0.3, 1.5), (-1.425, -1.3, 2.25), (-2.861e-06, -1.3, 2.2), (1.425, 0.995, 0.1868), (1.425, -0.995, 0.1868), (-1.425, 1.3, 2.25), (1.425, -1.1, 1.95), (-2.861e-06, 1.3, 2.2), (1.425, 1.1, 1.95), (2.85, 0.9, 0.1), (2.85, -0.9, 0.1), (4.151, 0.63, -0.05), (4.151, -0.63, -0.05), (2.85, -0.9, 1.5), (2.85, 0.9, 1.5), (4.151, -0.63, 1.0), (4.151, 0.63, 1.0), (5.8, 0.211, -0.2), (5.8, -0.211, -0.2), (3.678, -1.363, 0.2209), (3.678, -1.363, 0.9363), (3.678, 1.363, 0.9363), (3.678, 1.363, 0.2209), (4.859, 1.229, 0.09586), (5.7, 0.28, 0.3), (5.7, -0.28, 0.3), (4.859, -1.229, 0.09586), (2.493, -2.097, 0.8725), (2.493, 2.097, 0.8725), (4.859, 1.229, 0.6363), (4.859, -1.229, 0.6363)], [], [(3, 0, 1, 2), (0, 4, 5, 1), (2, 1, 5, 6, 7, 8, 9, 10, 11), (0, 13, 22, 4), (6, 5, 4, 14), (7, 6, 15, 16), (17, 10, 9, 18, 19), (11, 10, 17, 20), (13, 0, 3, 12), (12, 3, 20, 21), (20, 3, 2, 11), (15, 6, 14, 23, 24), (25, 26, 17, 19), (12, 27, 29, 13), (4, 22, 30, 14), (23, 14, 30, 31), (32, 26, 25), (26, 33, 34, 17), (17, 34, 21, 20), (27, 12, 21, 28), (28, 21, 34, 35), (36, 22, 13, 29), (31, 30, 37, 38), (26, 32, 39, 40), (26, 41, 42, 43, 44, 45, 33), (27, 46, 49, 29), (28, 47, 46, 27), (35, 48, 47, 28), (38, 37, 51, 52), (26, 40, 41), (54, 45, 44), (35, 34, 33, 53), (57, 30, 22, 36), (58, 36, 29, 49), (57, 50, 37, 30), (37, 50, 66, 59), (51, 37, 59, 60), (53, 33, 45, 55), (61, 62, 45, 54), (55, 45, 62, 63), (49, 46, 64), (46, 47, 64), (47, 48, 64), (53, 56, 48, 35), (64, 48, 56), (36, 58, 65, 57), (58, 49, 64), (57, 65, 72, 50), (60, 59, 67, 68), (55, 69, 56, 53), (70, 62, 61), (56, 69, 64), (65, 58, 64), (59, 66, 76, 73), (50, 72, 78, 66), (67, 59, 73, 74), (69, 55, 63, 71), (75, 73, 62, 70), (63, 62, 73, 76), (71, 63, 76, 77), (69, 71, 64), (65, 64, 72), (74, 73, 75), (71, 77, 64), (78, 72, 64), (66, 78, 77, 76), (77, 78, 64), (42, 79, 80, 81, 43), (79, 42, 41, 40, 39, 82), (79, 83, 84, 80), (85, 81, 80, 86), (43, 81, 87, 88, 68, 67, 74, 75, 70, 61, 54, 44), (79, 82, 92, 83), (82, 39, 32, 25, 19, 18, 89), (88, 87, 84, 83), (80, 84, 90, 86), (86, 90, 91, 85), (81, 85, 91, 87), (68, 88, 52, 51, 60), (89, 93, 92, 82), (89, 18, 9, 8, 94, 95), (88, 83, 92, 96), (84, 87, 91, 90), (52, 88, 96, 24, 23, 31, 38), (95, 97, 93, 89), (98, 96, 92, 93), (94, 8, 7, 16, 98, 99), (94, 100, 101, 95), (24, 96, 98, 16, 15), (95, 101, 104, 97), (98, 93, 97, 99), (101, 100, 102, 103), (105, 99, 97, 104), (105, 100, 94, 99), (103, 106, 104, 101), (102, 100, 105, 107), (102, 108, 109, 103), (105, 104, 106, 107), (106, 103, 110, 111), (107, 112, 113, 102), (108, 102, 113, 114), (115, 116, 109, 108), (109, 117, 110, 103), (115, 107, 106, 116), (111, 110, 118), (107, 115, 120, 112), (112, 119, 113), (115, 108, 114, 120), (116, 121, 117, 109), (121, 116, 106, 111), (110, 117, 118), (121, 111, 118), (120, 119, 112), (113, 119, 114), (114, 119, 120), (117, 121, 118)])
me_cylinder_003.use_remesh_preserve_volume = False
me_cylinder_003.use_remesh_preserve_attributes = False
me_cylinder_003.use_mirror_vertex_groups = False
me_cylinder_003.update()

# ---- objects
ob_camera = bpy.data.objects.new('Camera', cam_camera)
ob_lamp_002 = bpy.data.objects.new('Lamp.002', light_lamp_002)
ob_lamp_001 = bpy.data.objects.new('Lamp.001', light_lamp_001)
ob_cylinder = bpy.data.objects.new('Cylinder', me_cylinder)
ob_lamp = bpy.data.objects.new('Lamp', light_lamp)
ob_cube = bpy.data.objects.new('Cube', me_cube)
ob_cylinder_001 = bpy.data.objects.new('Cylinder.001', me_cylinder_002)
ob_cylinder_002 = bpy.data.objects.new('Cylinder.002', me_cylinder_003)

# ---- transforms, parenting, visibility, modifiers, constraints
ob_camera.location = (9.324, 7.989, 4.218)
ob_camera.rotation_euler = (1.176, 3.931e-07, 2.342)
ob_camera.lineart.crease_threshold = 0.0
ob_lamp_002.location = (-0.1588, -4.008, 2.383)
ob_lamp_002.rotation_euler = (0.6503, 0.05522, 1.866)
ob_lamp_002.lock_rotations_4d = False
ob_lamp_002.empty_display_type = 'ARROWS'
ob_lamp_002.color = (0.0, 0.0, 0.0, 0.0)
ob_lamp_002.lineart.crease_threshold = 0.0
ob_lamp_001.location = (0.03727, 4.521, 2.383)
ob_lamp_001.rotation_euler = (0.6503, 0.05522, 1.866)
ob_lamp_001.lock_rotations_4d = False
ob_lamp_001.empty_display_type = 'ARROWS'
ob_lamp_001.color = (0.0, 0.0, 0.0, 0.0)
ob_lamp_001.lineart.crease_threshold = 0.0
ob_cylinder.location = (0.0, 0.0, 0.0)
ob_cylinder.lineart.crease_threshold = 0.0
ob_lamp.location = (8.076, 1.58, 2.383)
ob_lamp.rotation_euler = (0.6503, 0.05522, 1.866)
ob_lamp.lock_rotations_4d = False
ob_lamp.empty_display_type = 'ARROWS'
ob_lamp.color = (0.0, 0.0, 0.0, 0.0)
ob_lamp.lineart.crease_threshold = 0.0
ob_cube.location = (0.0, 0.0, 0.0)
ob_cube.lock_rotations_4d = False
ob_cube.empty_display_type = 'ARROWS'
ob_cube.lineart.crease_threshold = 0.0
ob_cylinder_001.location = (0.0, -4.0, 0.0)
ob_cylinder_001.scale = (1.0, -1.0, 1.0)
ob_cylinder_001.lineart.crease_threshold = 0.0
ob_cylinder_002.location = (0.0, 0.0, 0.0)
ob_cylinder_002.lineart.crease_threshold = 0.0

# ---- collection membership
col_collection_1.objects.link(ob_camera)
col_collection_1.objects.link(ob_lamp_002)
col_collection_1.objects.link(ob_lamp_001)
col_collection_1.objects.link(ob_cylinder)
col_collection_1.objects.link(ob_lamp)
col_collection_2.objects.link(ob_cube)
col_collection_2.objects.link(ob_cylinder_001)
col_collection_3.objects.link(ob_cylinder_002)

# ---- scene / render settings (as saved in the file)
scene.camera = ob_camera
scene.frame_start = 1; scene.frame_end = 250; scene.frame_set(1)
scene.render.engine = 'BLENDER_EEVEE_NEXT'
scene.render.resolution_percentage = 50
scene.render.dither_intensity = 0.0
scene.render.film_transparent = True
scene.cycles.use_denoising = False
scene.cycles.samples = 128
scene.cycles.sampling_pattern = 'TABULATED_SOBOL'
scene.cycles.light_sampling_threshold = 0.0
scene.cycles.use_adaptive_sampling = False
scene.cycles.use_light_tree = False
scene.cycles.blur_glossy = 0.0
scene.cycles.sample_clamp_indirect = 0.0
scene.view_settings.view_transform = 'Standard'
bpy.context.view_layer.update()
